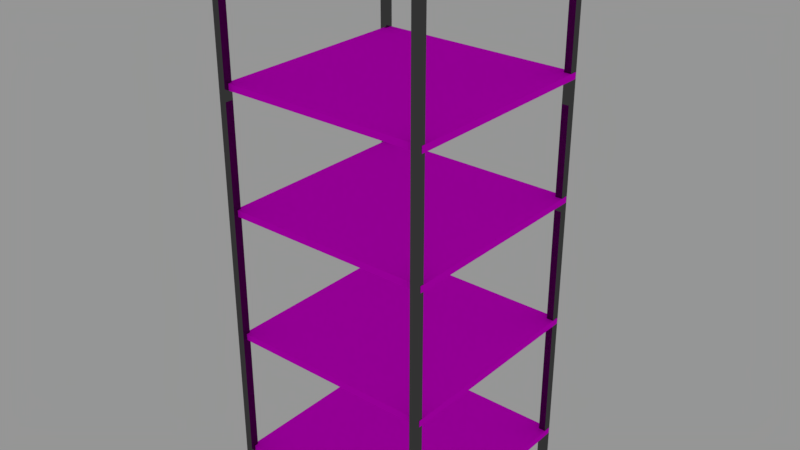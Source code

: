 # Source: shelving.blend  (saved by Blender 2.80.75; exported with 4.5.12 LTS)
import bpy
from mathutils import Matrix  # noqa: F401  (used for matrix-valued properties, if any)

bpy.ops.wm.read_factory_settings(use_empty=True)
scene = bpy.context.scene
scene.name = 'Scene'

# ---- collections
col_collection_1 = bpy.data.collections.new('Collection 1'); scene.collection.children.link(col_collection_1)

# ---- images (referenced by path relative to the original .blend; pixels are not part of the script)
import os
ASSET_DIR = os.environ.get("B2B_ASSET_DIR", "")  # directory of the original .blend (textures are referenced by path, not embedded)
HERE = os.path.dirname(os.path.abspath(__file__))  # packed textures are extracted next to this script under _unpacked/

def load_image(name, relpath, width, height, colorspace="sRGB"):
    """Load a texture the original file referenced (path relative to the .blend, or extracted next to this script)."""
    p = next((c for c in (os.path.join(HERE, relpath), os.path.join(ASSET_DIR, relpath)) if relpath and os.path.exists(c)), "")
    if p:
        img = bpy.data.images.load(p, check_existing=True)
        img.name = name
    else:  # same state as the original file: an image datablock whose file is absent (Cycles renders it pink)
        img = bpy.data.images.new(name, width, height)
        img.source = "FILE"
        img.filepath = "//" + (relpath or name)
    img.colorspace_settings.name = colorspace
    return img
img_347b05f70e3ec739230bb470bdda89d7_jpg = load_image('347b05f70e3ec739230bb470bdda89d7.jpg', '347b05f70e3ec739230bb470bdda89d7.jpg', 1024, 1024, 'sRGB')

# ---- materials (node trees are filled in below, after node groups)
mat_material_001 = bpy.data.materials.new('Material.001')
mat_material_001.alpha_threshold = 0.0
mat_material_001.roughness = 0.5
mat_material = bpy.data.materials.new('Material')
mat_material.alpha_threshold = 0.0
mat_material.roughness = 0.5

# ---- material node trees
mat_material_001.use_nodes = True; mat_material_001.node_tree.nodes.clear()
_N = mat_material_001.node_tree.nodes; _L = mat_material_001.node_tree.links
n0 = _N.new('ShaderNodeOutputMaterial'); n0.name = 'Material Output'; n0.location = (300, 300)
n1 = _N.new('ShaderNodeBsdfDiffuse'); n1.name = 'Diffuse BSDF'; n1.location = (10, 300)
n2 = _N.new('ShaderNodeTexImage'); n2.name = 'Image Texture.001'; n2.location = (-574, 406)
n2.image = img_347b05f70e3ec739230bb470bdda89d7_jpg
_L.new(n1.outputs[0], n0.inputs[0])
_L.new(n2.outputs[0], n1.inputs[0])
n0.is_active_output = True
mat_material.use_nodes = True; mat_material.node_tree.nodes.clear()
_N = mat_material.node_tree.nodes; _L = mat_material.node_tree.links
n0 = _N.new('ShaderNodeOutputMaterial'); n0.name = 'Material Output'; n0.location = (300, 300)
n1 = _N.new('ShaderNodeBsdfAnisotropic'); n1.name = 'Glossy BSDF'; n1.location = (10, 300)
n1.distribution = 'GGX'
n1.inputs[0].default_value = (0.1065, 0.1065, 0.1065, 1.0)
n1.inputs[1].default_value = 0.0
_L.new(n1.outputs[0], n0.inputs[0])
n0.is_active_output = True

# ---- world
world_world = bpy.data.worlds.new('World'); scene.world = world_world
world_world.color = (0.3032, 0.3032, 0.3032)
world_world.use_sun_shadow = False
world_world.sun_shadow_jitter_overblur = 0.0
world_world.cycles.sampling_method = 'MANUAL'

# ---- meshes
me_plane_004 = bpy.data.meshes.new('Plane.004')
me_plane_004.from_pydata([(-1.0, -1.0, 0.0), (1.0, -1.0, 0.0), (-1.0, 1.0, 0.0), (1.0, 1.0, 0.0), (-1.0, -1.0, 0.06046), (1.0, -1.0, 0.06046), (-1.0, 1.0, 0.06046), (1.0, 1.0, 0.06046)], [], [(0, 2, 3, 1), (4, 5, 7, 6), (1, 3, 7, 5), (2, 0, 4, 6), (3, 2, 6, 7), (0, 1, 5, 4)])
_uv = me_plane_004.uv_layers.new(name='UVMap')
_uv.uv.foreach_set('vector', [0.0, 0.0, 0.0, 0.0, 0.0, 0.0, 0.0, 0.0, 0.1284, 0.1284, 0.8716, 0.1284, 0.8716, 0.8716, 0.1284, 0.8716, 0.0, 0.0, 0.0, 0.0, 0.0, 0.0, 0.0, 0.0, 0.0, 0.0, 0.0, 0.0, 0.0, 0.0, 0.0, 0.0, 0.0, 0.0, 0.0, 0.0, 0.0, 0.0, 0.0, 0.0, 0.0, 0.0, 0.0, 0.0, 0.0, 0.0, 0.0, 0.0])
me_plane_004.materials.append(mat_material_001)
me_plane_004.use_remesh_preserve_volume = False
me_plane_004.use_remesh_preserve_attributes = False
me_plane_004.use_mirror_vertex_groups = False
me_plane_004.update()
me_plane_003 = bpy.data.meshes.new('Plane.003')
me_plane_003.from_pydata([(-1.0, -1.0, 0.0), (1.0, -1.0, 0.0), (-1.0, 1.0, 0.0), (1.0, 1.0, 0.0), (-1.0, -1.0, 0.06046), (1.0, -1.0, 0.06046), (-1.0, 1.0, 0.06046), (1.0, 1.0, 0.06046)], [], [(0, 2, 3, 1), (4, 5, 7, 6), (1, 3, 7, 5), (2, 0, 4, 6), (3, 2, 6, 7), (0, 1, 5, 4)])
_uv = me_plane_003.uv_layers.new(name='UVMap')
_uv.uv.foreach_set('vector', [0.0, 0.0, 0.0, 0.0, 0.0, 0.0, 0.0, 0.0, 0.1134, 0.1134, 0.8866, 0.1134, 0.8866, 0.8866, 0.1134, 0.8866, 0.0, 0.0, 0.0, 0.0, 0.0, 0.0, 0.0, 0.0, 0.0, 0.0, 0.0, 0.0, 0.0, 0.0, 0.0, 0.0, 0.0, 0.0, 0.0, 0.0, 0.0, 0.0, 0.0, 0.0, 0.0, 0.0, 0.0, 0.0, 0.0, 0.0, 0.0, 0.0])
me_plane_003.materials.append(mat_material_001)
me_plane_003.use_remesh_preserve_volume = False
me_plane_003.use_remesh_preserve_attributes = False
me_plane_003.use_mirror_vertex_groups = False
me_plane_003.update()
me_plane_002 = bpy.data.meshes.new('Plane.002')
me_plane_002.from_pydata([(-1.0, -1.0, 0.0), (1.0, -1.0, 0.0), (-1.0, 1.0, 0.0), (1.0, 1.0, 0.0), (-1.0, -1.0, 0.06046), (1.0, -1.0, 0.06046), (-1.0, 1.0, 0.06046), (1.0, 1.0, 0.06046)], [], [(0, 2, 3, 1), (4, 5, 7, 6), (1, 3, 7, 5), (2, 0, 4, 6), (3, 2, 6, 7), (0, 1, 5, 4)])
_uv = me_plane_002.uv_layers.new(name='UVMap')
_uv.uv.foreach_set('vector', [0.0, 0.0, 0.0, 0.0, 0.0, 0.0, 0.0, 0.0, 0.07843, 0.07843, 0.9216, 0.07843, 0.9216, 0.9216, 0.07843, 0.9216, 0.0, 0.0, 0.0, 0.0, 0.0, 0.0, 0.0, 0.0, 0.0, 0.0, 0.0, 0.0, 0.0, 0.0, 0.0, 0.0, 0.0, 0.0, 0.0, 0.0, 0.0, 0.0, 0.0, 0.0, 0.0, 0.0, 0.0, 0.0, 0.0, 0.0, 0.0, 0.0])
me_plane_002.materials.append(mat_material_001)
me_plane_002.use_remesh_preserve_volume = False
me_plane_002.use_remesh_preserve_attributes = False
me_plane_002.use_mirror_vertex_groups = False
me_plane_002.update()
me_plane_001 = bpy.data.meshes.new('Plane.001')
me_plane_001.from_pydata([(-1.0, -1.0, 0.0), (1.0, -1.0, 0.0), (-1.0, 1.0, 0.0), (1.0, 1.0, 0.0), (-1.0, -1.0, 0.06046), (1.0, -1.0, 0.06046), (-1.0, 1.0, 0.06046), (1.0, 1.0, 0.06046)], [], [(0, 2, 3, 1), (4, 5, 7, 6), (1, 3, 7, 5), (2, 0, 4, 6), (3, 2, 6, 7), (0, 1, 5, 4)])
_uv = me_plane_001.uv_layers.new(name='UVMap')
_uv.uv.foreach_set('vector', [0.0, 0.0, 0.0, 0.0, 0.0, 0.0, 0.0, 0.0, 0.1007, 0.1007, 0.8993, 0.1007, 0.8993, 0.8993, 0.1007, 0.8993, 0.0, 0.0, 0.0, 0.0, 0.0, 0.0, 0.0, 0.0, 0.0, 0.0, 0.0, 0.0, 0.0, 0.0, 0.0, 0.0, 0.0, 0.0, 0.0, 0.0, 0.0, 0.0, 0.0, 0.0, 0.0, 0.0, 0.0, 0.0, 0.0, 0.0, 0.0, 0.0])
me_plane_001.materials.append(mat_material_001)
me_plane_001.use_remesh_preserve_volume = False
me_plane_001.use_remesh_preserve_attributes = False
me_plane_001.use_mirror_vertex_groups = False
me_plane_001.update()
me_plane = bpy.data.meshes.new('Plane')
me_plane.from_pydata([(-1.0, -1.0, 0.0), (1.0, -1.0, 0.0), (-1.0, 1.0, 0.0), (1.0, 1.0, 0.0), (-1.0, -1.0, 0.06046), (1.0, -1.0, 0.06046), (-1.0, 1.0, 0.06046), (1.0, 1.0, 0.06046)], [], [(0, 2, 3, 1), (4, 5, 7, 6), (1, 3, 7, 5), (2, 0, 4, 6), (3, 2, 6, 7), (0, 1, 5, 4)])
_uv = me_plane.uv_layers.new(name='UVMap')
_uv.uv.foreach_set('vector', [0.0, 0.0, 0.0, 0.0, 0.0, 0.0, 0.0, 0.0, 0.1171, 0.1171, 0.8829, 0.1171, 0.8829, 0.8829, 0.1171, 0.8829, 0.0, 0.0, 0.0, 0.0, 0.0, 0.0, 0.0, 0.0, 0.0, 0.0, 0.0, 0.0, 0.0, 0.0, 0.0, 0.0, 0.0, 0.0, 0.0, 0.0, 0.0, 0.0, 0.0, 0.0, 0.0, 0.0, 0.0, 0.0, 0.0, 0.0, 0.0, 0.0])
me_plane.materials.append(mat_material_001)
me_plane.use_remesh_preserve_volume = False
me_plane.use_remesh_preserve_attributes = False
me_plane.use_mirror_vertex_groups = False
me_plane.update()
me_cube_003 = bpy.data.meshes.new('Cube.003')
me_cube_003.from_pydata([(-1.0, -1.0, -1.0), (-1.0, -1.0, 1.0), (-1.0, 1.0, -1.0), (-1.0, 1.0, 1.0), (1.0, -1.0, -1.0), (1.0, -1.0, 1.0), (1.0, 1.0, -1.0), (1.0, 1.0, 1.0)], [], [(0, 1, 3, 2), (2, 3, 7, 6), (6, 7, 5, 4), (4, 5, 1, 0), (2, 6, 4, 0), (7, 3, 1, 5)])
me_cube_003.materials.append(mat_material)
me_cube_003.use_remesh_preserve_volume = False
me_cube_003.use_remesh_preserve_attributes = False
me_cube_003.use_mirror_vertex_groups = False
me_cube_003.update()
me_cube_002 = bpy.data.meshes.new('Cube.002')
me_cube_002.from_pydata([(-1.0, -1.0, -1.0), (-1.0, -1.0, 1.0), (-1.0, 1.0, -1.0), (-1.0, 1.0, 1.0), (1.0, -1.0, -1.0), (1.0, -1.0, 1.0), (1.0, 1.0, -1.0), (1.0, 1.0, 1.0)], [], [(0, 1, 3, 2), (2, 3, 7, 6), (6, 7, 5, 4), (4, 5, 1, 0), (2, 6, 4, 0), (7, 3, 1, 5)])
me_cube_002.materials.append(mat_material)
me_cube_002.use_remesh_preserve_volume = False
me_cube_002.use_remesh_preserve_attributes = False
me_cube_002.use_mirror_vertex_groups = False
me_cube_002.update()
me_cube_001 = bpy.data.meshes.new('Cube.001')
me_cube_001.from_pydata([(-1.0, -1.0, -1.0), (-1.0, -1.0, 1.0), (-1.0, 1.0, -1.0), (-1.0, 1.0, 1.0), (1.0, -1.0, -1.0), (1.0, -1.0, 1.0), (1.0, 1.0, -1.0), (1.0, 1.0, 1.0)], [], [(0, 1, 3, 2), (2, 3, 7, 6), (6, 7, 5, 4), (4, 5, 1, 0), (2, 6, 4, 0), (7, 3, 1, 5)])
me_cube_001.materials.append(mat_material)
me_cube_001.use_remesh_preserve_volume = False
me_cube_001.use_remesh_preserve_attributes = False
me_cube_001.use_mirror_vertex_groups = False
me_cube_001.update()
me_cube = bpy.data.meshes.new('Cube')
me_cube.from_pydata([(-1.0, -1.0, -1.0), (-1.0, -1.0, 1.0), (-1.0, 1.0, -1.0), (-1.0, 1.0, 1.0), (1.0, -1.0, -1.0), (1.0, -1.0, 1.0), (1.0, 1.0, -1.0), (1.0, 1.0, 1.0)], [], [(0, 1, 3, 2), (2, 3, 7, 6), (6, 7, 5, 4), (4, 5, 1, 0), (2, 6, 4, 0), (7, 3, 1, 5)])
me_cube.materials.append(mat_material)
me_cube.use_remesh_preserve_volume = False
me_cube.use_remesh_preserve_attributes = False
me_cube.use_mirror_vertex_groups = False
me_cube.update()

# ---- objects
ob_plane_004 = bpy.data.objects.new('Plane.004', me_plane_004)
ob_plane_003 = bpy.data.objects.new('Plane.003', me_plane_003)
ob_plane_002 = bpy.data.objects.new('Plane.002', me_plane_002)
ob_plane_001 = bpy.data.objects.new('Plane.001', me_plane_001)
ob_plane = bpy.data.objects.new('Plane', me_plane)
ob_cube_003 = bpy.data.objects.new('Cube.003', me_cube_003)
ob_cube_002 = bpy.data.objects.new('Cube.002', me_cube_002)
ob_cube_001 = bpy.data.objects.new('Cube.001', me_cube_001)
ob_cube = bpy.data.objects.new('Cube', me_cube)

# ---- transforms, parenting, visibility, modifiers, constraints
ob_plane_004.location = (0.3927, 0.3915, 0.9494)
ob_plane_004.scale = (0.3906, 0.3906, 0.3906)
ob_plane_004.lineart.crease_threshold = 0.0
ob_plane_003.location = (0.3927, 0.3915, 0.4979)
ob_plane_003.scale = (0.3906, 0.3906, 0.3906)
ob_plane_003.lineart.crease_threshold = 0.0
ob_plane_002.location = (0.3927, 0.3915, 0.05913)
ob_plane_002.scale = (0.3906, 0.3906, 0.3906)
ob_plane_002.lineart.crease_threshold = 0.0
ob_plane_001.location = (0.3927, 0.3915, -0.4206)
ob_plane_001.scale = (0.3906, 0.3906, 0.3906)
ob_plane_001.lineart.crease_threshold = 0.0
ob_plane.location = (0.3927, 0.3915, -0.905)
ob_plane.scale = (0.3906, 0.3906, 0.3906)
ob_plane.lineart.crease_threshold = 0.0
ob_cube_003.location = (0.0, 0.7705, 0.0)
ob_cube_003.scale = (0.01297, -0.01526, 1.0)
ob_cube_003.lineart.crease_threshold = 0.0
ob_cube_002.location = (0.7691, 0.7705, 0.0)
ob_cube_002.scale = (0.01297, -0.01526, 1.0)
ob_cube_002.lineart.crease_threshold = 0.0
ob_cube_001.location = (0.7691, 0.0, 0.0)
ob_cube_001.scale = (0.01297, -0.01526, 1.0)
ob_cube_001.lineart.crease_threshold = 0.0
ob_cube.location = (0.0, 0.0, 0.0)
ob_cube.scale = (0.01297, -0.01526, 1.0)
ob_cube.lineart.crease_threshold = 0.0

# ---- collection membership
col_collection_1.objects.link(ob_plane_004)
col_collection_1.objects.link(ob_plane_003)
col_collection_1.objects.link(ob_plane_002)
col_collection_1.objects.link(ob_plane_001)
col_collection_1.objects.link(ob_plane)
col_collection_1.objects.link(ob_cube_003)
col_collection_1.objects.link(ob_cube_002)
col_collection_1.objects.link(ob_cube_001)
col_collection_1.objects.link(ob_cube)

# ---- scene / render settings (as saved in the file)
scene.frame_start = 1; scene.frame_end = 250; scene.frame_set(1)
scene.render.engine = 'CYCLES'
scene.render.resolution_percentage = 50
scene.render.dither_intensity = 0.0
scene.cycles.use_denoising = False
scene.cycles.samples = 128
scene.cycles.sampling_pattern = 'TABULATED_SOBOL'
scene.cycles.use_adaptive_sampling = False
scene.cycles.use_light_tree = False
scene.cycles.blur_glossy = 0.0
scene.cycles.sample_clamp_indirect = 0.0
scene.view_settings.view_transform = 'Standard'
bpy.context.view_layer.update()

# ---- added for rendering (the .blend has no active camera): camera
cam_auto = bpy.data.cameras.new('AutoCamera')
cam_auto.lens = 50.0
cam_auto.sensor_width = 36.0
cam_auto.clip_end = 1000.0
ob_auto_camera = bpy.data.objects.new('AutoCamera', cam_auto)
scene.collection.objects.link(ob_auto_camera)
ob_auto_camera.location = (2.51029, -2.16492, 1.7001)
ob_auto_camera.rotation_euler = (1.09748, -7.21219e-08, 0.694738)
scene.camera = ob_auto_camera
bpy.context.view_layer.update()
